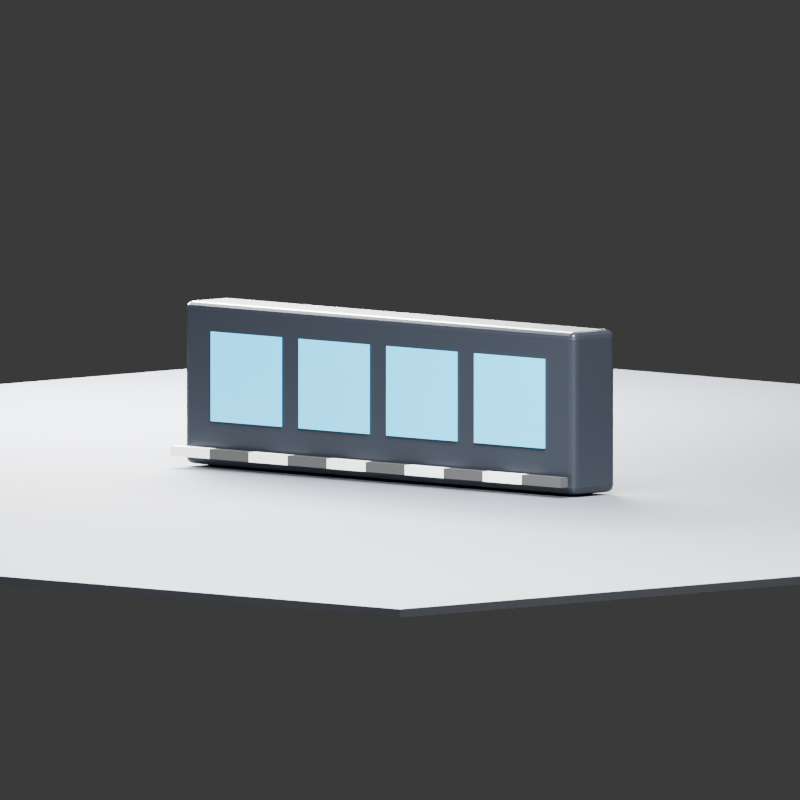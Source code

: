 # Source: fixture.blend  (saved by Blender 5.2.44; exported with 4.5.12 LTS)
import bpy
from mathutils import Matrix  # noqa: F401  (used for matrix-valued properties, if any)

bpy.ops.wm.read_factory_settings(use_empty=True)
scene = bpy.context.scene
scene.name = 'Scene'

# ---- materials (node trees are filled in below, after node groups)
mat_powder_coated_housing = bpy.data.materials.new('Powder-coated housing')
mat_powder_coated_housing.diffuse_color = (0.025, 0.03, 0.04, 1.0)
mat_lens = bpy.data.materials.new('Lens')
mat_lens.diffuse_color = (0.02, 0.22, 0.32, 1.0)
mat_floor = bpy.data.materials.new('Floor')
mat_floor.diffuse_color = (0.11, 0.12, 0.14, 1.0)
mat_scalemat0 = bpy.data.materials.new('ScaleMat0')
mat_scalemat0.diffuse_color = (0.9, 0.9, 0.9, 1.0)
mat_scalemat1 = bpy.data.materials.new('ScaleMat1')
mat_scalemat1.diffuse_color = (0.05, 0.05, 0.05, 1.0)
mat_scalemat2 = bpy.data.materials.new('ScaleMat2')
mat_scalemat2.diffuse_color = (0.9, 0.9, 0.9, 1.0)
mat_scalemat3 = bpy.data.materials.new('ScaleMat3')
mat_scalemat3.diffuse_color = (0.05, 0.05, 0.05, 1.0)
mat_scalemat4 = bpy.data.materials.new('ScaleMat4')
mat_scalemat4.diffuse_color = (0.9, 0.9, 0.9, 1.0)
mat_scalemat5 = bpy.data.materials.new('ScaleMat5')
mat_scalemat5.diffuse_color = (0.05, 0.05, 0.05, 1.0)
mat_scalemat6 = bpy.data.materials.new('ScaleMat6')
mat_scalemat6.diffuse_color = (0.9, 0.9, 0.9, 1.0)
mat_scalemat7 = bpy.data.materials.new('ScaleMat7')
mat_scalemat7.diffuse_color = (0.05, 0.05, 0.05, 1.0)
mat_scalemat8 = bpy.data.materials.new('ScaleMat8')
mat_scalemat8.diffuse_color = (0.9, 0.9, 0.9, 1.0)
mat_scalemat9 = bpy.data.materials.new('ScaleMat9')
mat_scalemat9.diffuse_color = (0.05, 0.05, 0.05, 1.0)

# ---- material node trees
mat_powder_coated_housing.use_nodes = True; mat_powder_coated_housing.node_tree.nodes.clear()
_N = mat_powder_coated_housing.node_tree.nodes; _L = mat_powder_coated_housing.node_tree.links
n0 = _N.new('ShaderNodeBsdfPrincipled'); n0.name = 'Principled BSDF'; n0.location = (-200, 100)
n0.inputs[0].default_value = (0.025, 0.03, 0.04, 1.0)
n0.inputs[1].default_value = 0.45
n0.inputs[2].default_value = 0.3
n0.inputs[10].default_value = 0.005
n1 = _N.new('ShaderNodeOutputMaterial'); n1.name = 'Material Output'; n1.location = (200, 100)
_L.new(n0.outputs[0], n1.inputs[0])
n1.is_active_output = True
mat_lens.use_nodes = True; mat_lens.node_tree.nodes.clear()
_N = mat_lens.node_tree.nodes; _L = mat_lens.node_tree.links
n0 = _N.new('ShaderNodeBsdfPrincipled'); n0.name = 'Principled BSDF'; n0.location = (-200, 100)
n0.inputs[0].default_value = (0.02, 0.22, 0.32, 1.0)
n0.inputs[2].default_value = 0.15
n0.inputs[10].default_value = 0.005
n0.inputs[27].default_value = (0.02, 0.45, 0.8, 1.0)
n0.inputs[28].default_value = 2.5
n1 = _N.new('ShaderNodeOutputMaterial'); n1.name = 'Material Output'; n1.location = (200, 100)
_L.new(n0.outputs[0], n1.inputs[0])
n1.is_active_output = True
mat_floor.use_nodes = True; mat_floor.node_tree.nodes.clear()
_N = mat_floor.node_tree.nodes; _L = mat_floor.node_tree.links
n0 = _N.new('ShaderNodeBsdfPrincipled'); n0.name = 'Principled BSDF'; n0.location = (-200, 100)
n0.inputs[0].default_value = (0.11, 0.12, 0.14, 1.0)
n0.inputs[2].default_value = 0.7
n0.inputs[10].default_value = 0.005
n1 = _N.new('ShaderNodeOutputMaterial'); n1.name = 'Material Output'; n1.location = (200, 100)
_L.new(n0.outputs[0], n1.inputs[0])
n1.is_active_output = True
mat_scalemat0.use_nodes = True; mat_scalemat0.node_tree.nodes.clear()
_N = mat_scalemat0.node_tree.nodes; _L = mat_scalemat0.node_tree.links
n0 = _N.new('ShaderNodeBsdfPrincipled'); n0.name = 'Principled BSDF'; n0.location = (-200, 100)
n0.inputs[0].default_value = (0.9, 0.9, 0.9, 1.0)
n0.inputs[2].default_value = 0.45
n0.inputs[10].default_value = 0.005
n1 = _N.new('ShaderNodeOutputMaterial'); n1.name = 'Material Output'; n1.location = (200, 100)
_L.new(n0.outputs[0], n1.inputs[0])
n1.is_active_output = True
mat_scalemat1.use_nodes = True; mat_scalemat1.node_tree.nodes.clear()
_N = mat_scalemat1.node_tree.nodes; _L = mat_scalemat1.node_tree.links
n0 = _N.new('ShaderNodeBsdfPrincipled'); n0.name = 'Principled BSDF'; n0.location = (-200, 100)
n0.inputs[0].default_value = (0.05, 0.05, 0.05, 1.0)
n0.inputs[2].default_value = 0.45
n0.inputs[10].default_value = 0.005
n1 = _N.new('ShaderNodeOutputMaterial'); n1.name = 'Material Output'; n1.location = (200, 100)
_L.new(n0.outputs[0], n1.inputs[0])
n1.is_active_output = True
mat_scalemat2.use_nodes = True; mat_scalemat2.node_tree.nodes.clear()
_N = mat_scalemat2.node_tree.nodes; _L = mat_scalemat2.node_tree.links
n0 = _N.new('ShaderNodeBsdfPrincipled'); n0.name = 'Principled BSDF'; n0.location = (-200, 100)
n0.inputs[0].default_value = (0.9, 0.9, 0.9, 1.0)
n0.inputs[2].default_value = 0.45
n0.inputs[10].default_value = 0.005
n1 = _N.new('ShaderNodeOutputMaterial'); n1.name = 'Material Output'; n1.location = (200, 100)
_L.new(n0.outputs[0], n1.inputs[0])
n1.is_active_output = True
mat_scalemat3.use_nodes = True; mat_scalemat3.node_tree.nodes.clear()
_N = mat_scalemat3.node_tree.nodes; _L = mat_scalemat3.node_tree.links
n0 = _N.new('ShaderNodeBsdfPrincipled'); n0.name = 'Principled BSDF'; n0.location = (-200, 100)
n0.inputs[0].default_value = (0.05, 0.05, 0.05, 1.0)
n0.inputs[2].default_value = 0.45
n0.inputs[10].default_value = 0.005
n1 = _N.new('ShaderNodeOutputMaterial'); n1.name = 'Material Output'; n1.location = (200, 100)
_L.new(n0.outputs[0], n1.inputs[0])
n1.is_active_output = True
mat_scalemat4.use_nodes = True; mat_scalemat4.node_tree.nodes.clear()
_N = mat_scalemat4.node_tree.nodes; _L = mat_scalemat4.node_tree.links
n0 = _N.new('ShaderNodeBsdfPrincipled'); n0.name = 'Principled BSDF'; n0.location = (-200, 100)
n0.inputs[0].default_value = (0.9, 0.9, 0.9, 1.0)
n0.inputs[2].default_value = 0.45
n0.inputs[10].default_value = 0.005
n1 = _N.new('ShaderNodeOutputMaterial'); n1.name = 'Material Output'; n1.location = (200, 100)
_L.new(n0.outputs[0], n1.inputs[0])
n1.is_active_output = True
mat_scalemat5.use_nodes = True; mat_scalemat5.node_tree.nodes.clear()
_N = mat_scalemat5.node_tree.nodes; _L = mat_scalemat5.node_tree.links
n0 = _N.new('ShaderNodeBsdfPrincipled'); n0.name = 'Principled BSDF'; n0.location = (-200, 100)
n0.inputs[0].default_value = (0.05, 0.05, 0.05, 1.0)
n0.inputs[2].default_value = 0.45
n0.inputs[10].default_value = 0.005
n1 = _N.new('ShaderNodeOutputMaterial'); n1.name = 'Material Output'; n1.location = (200, 100)
_L.new(n0.outputs[0], n1.inputs[0])
n1.is_active_output = True
mat_scalemat6.use_nodes = True; mat_scalemat6.node_tree.nodes.clear()
_N = mat_scalemat6.node_tree.nodes; _L = mat_scalemat6.node_tree.links
n0 = _N.new('ShaderNodeBsdfPrincipled'); n0.name = 'Principled BSDF'; n0.location = (-200, 100)
n0.inputs[0].default_value = (0.9, 0.9, 0.9, 1.0)
n0.inputs[2].default_value = 0.45
n0.inputs[10].default_value = 0.005
n1 = _N.new('ShaderNodeOutputMaterial'); n1.name = 'Material Output'; n1.location = (200, 100)
_L.new(n0.outputs[0], n1.inputs[0])
n1.is_active_output = True
mat_scalemat7.use_nodes = True; mat_scalemat7.node_tree.nodes.clear()
_N = mat_scalemat7.node_tree.nodes; _L = mat_scalemat7.node_tree.links
n0 = _N.new('ShaderNodeBsdfPrincipled'); n0.name = 'Principled BSDF'; n0.location = (-200, 100)
n0.inputs[0].default_value = (0.05, 0.05, 0.05, 1.0)
n0.inputs[2].default_value = 0.45
n0.inputs[10].default_value = 0.005
n1 = _N.new('ShaderNodeOutputMaterial'); n1.name = 'Material Output'; n1.location = (200, 100)
_L.new(n0.outputs[0], n1.inputs[0])
n1.is_active_output = True
mat_scalemat8.use_nodes = True; mat_scalemat8.node_tree.nodes.clear()
_N = mat_scalemat8.node_tree.nodes; _L = mat_scalemat8.node_tree.links
n0 = _N.new('ShaderNodeBsdfPrincipled'); n0.name = 'Principled BSDF'; n0.location = (-200, 100)
n0.inputs[0].default_value = (0.9, 0.9, 0.9, 1.0)
n0.inputs[2].default_value = 0.45
n0.inputs[10].default_value = 0.005
n1 = _N.new('ShaderNodeOutputMaterial'); n1.name = 'Material Output'; n1.location = (200, 100)
_L.new(n0.outputs[0], n1.inputs[0])
n1.is_active_output = True
mat_scalemat9.use_nodes = True; mat_scalemat9.node_tree.nodes.clear()
_N = mat_scalemat9.node_tree.nodes; _L = mat_scalemat9.node_tree.links
n0 = _N.new('ShaderNodeBsdfPrincipled'); n0.name = 'Principled BSDF'; n0.location = (-200, 100)
n0.inputs[0].default_value = (0.05, 0.05, 0.05, 1.0)
n0.inputs[2].default_value = 0.45
n0.inputs[10].default_value = 0.005
n1 = _N.new('ShaderNodeOutputMaterial'); n1.name = 'Material Output'; n1.location = (200, 100)
_L.new(n0.outputs[0], n1.inputs[0])
n1.is_active_output = True

# ---- world
world_fixture_preview_world = bpy.data.worlds.new('Fixture preview world'); scene.world = world_fixture_preview_world
world_fixture_preview_world.use_nodes = True; world_fixture_preview_world.node_tree.nodes.clear()
_N = world_fixture_preview_world.node_tree.nodes; _L = world_fixture_preview_world.node_tree.links
n0 = _N.new('ShaderNodeBackground'); n0.name = 'Background'; n0.location = (-200, 100)
n0.inputs[0].default_value = (0.05, 0.05, 0.05, 1.0)
n1 = _N.new('ShaderNodeOutputWorld'); n1.name = 'World Output'; n1.location = (200, 100)
_L.new(n0.outputs[0], n1.inputs[0])
n1.is_active_output = True
world_fixture_preview_world.color = (0.025, 0.03, 0.04)

# ---- cameras
cam_camera = bpy.data.cameras.new('Camera')
cam_camera.type = 'ORTHO'
cam_camera.ortho_scale = 1.45

# ---- lights
light_area = bpy.data.lights.new('Area', 'AREA')
light_area.energy = 950.0
light_area.shape = 'DISK'
light_area.size = 2.0
light_area.size_y = 1.0
light_area_001 = bpy.data.lights.new('Area.001', 'AREA')
light_area_001.energy = 650.0
light_area_001.size = 1.5
light_area_001.size_y = 1.0

# ---- meshes
me_cube = bpy.data.meshes.new('Cube')
me_cube.from_pydata([(-0.5, -0.055, -0.148), (-0.5, -0.055, 0.148), (-0.5, 0.055, -0.148), (-0.5, 0.055, 0.148), (0.5, -0.055, -0.148), (0.5, -0.055, 0.148), (0.5, 0.055, -0.148), (0.5, 0.055, 0.148)], [], [(0, 1, 3, 2), (2, 3, 7, 6), (6, 7, 5, 4), (4, 5, 1, 0), (2, 6, 4, 0), (7, 3, 1, 5)])
_uv = me_cube.uv_layers.new(name='UVMap')
_uv.uv.foreach_set('vector', [0.375, 0.0, 0.625, 0.0, 0.625, 0.25, 0.375, 0.25, 0.375, 0.25, 0.625, 0.25, 0.625, 0.5, 0.375, 0.5, 0.375, 0.5, 0.625, 0.5, 0.625, 0.75, 0.375, 0.75, 0.375, 0.75, 0.625, 0.75, 0.625, 1.0, 0.375, 1.0, 0.125, 0.5, 0.375, 0.5, 0.375, 0.75, 0.125, 0.75, 0.625, 0.5, 0.875, 0.5, 0.875, 0.75, 0.625, 0.75])
me_cube.materials.append(mat_powder_coated_housing)
me_cube.update()
me_cube_001 = bpy.data.meshes.new('Cube.001')
me_cube_001.from_pydata([(-0.09, -0.00165, -0.0814), (-0.09, -0.00165, 0.0814), (-0.09, 0.00165, -0.0814), (-0.09, 0.00165, 0.0814), (0.09, -0.00165, -0.0814), (0.09, -0.00165, 0.0814), (0.09, 0.00165, -0.0814), (0.09, 0.00165, 0.0814)], [], [(0, 1, 3, 2), (2, 3, 7, 6), (6, 7, 5, 4), (4, 5, 1, 0), (2, 6, 4, 0), (7, 3, 1, 5)])
_uv = me_cube_001.uv_layers.new(name='UVMap')
_uv.uv.foreach_set('vector', [0.375, 0.0, 0.625, 0.0, 0.625, 0.25, 0.375, 0.25, 0.375, 0.25, 0.625, 0.25, 0.625, 0.5, 0.375, 0.5, 0.375, 0.5, 0.625, 0.5, 0.625, 0.75, 0.375, 0.75, 0.375, 0.75, 0.625, 0.75, 0.625, 1.0, 0.375, 1.0, 0.125, 0.5, 0.375, 0.5, 0.375, 0.75, 0.125, 0.75, 0.625, 0.5, 0.875, 0.5, 0.875, 0.75, 0.625, 0.75])
me_cube_001.materials.append(mat_lens)
me_cube_001.update()
me_cube_002 = bpy.data.meshes.new('Cube.002')
me_cube_002.from_pydata([(-0.09, -0.00165, -0.0814), (-0.09, -0.00165, 0.0814), (-0.09, 0.00165, -0.0814), (-0.09, 0.00165, 0.0814), (0.09, -0.00165, -0.0814), (0.09, -0.00165, 0.0814), (0.09, 0.00165, -0.0814), (0.09, 0.00165, 0.0814)], [], [(0, 1, 3, 2), (2, 3, 7, 6), (6, 7, 5, 4), (4, 5, 1, 0), (2, 6, 4, 0), (7, 3, 1, 5)])
_uv = me_cube_002.uv_layers.new(name='UVMap')
_uv.uv.foreach_set('vector', [0.375, 0.0, 0.625, 0.0, 0.625, 0.25, 0.375, 0.25, 0.375, 0.25, 0.625, 0.25, 0.625, 0.5, 0.375, 0.5, 0.375, 0.5, 0.625, 0.5, 0.625, 0.75, 0.375, 0.75, 0.375, 0.75, 0.625, 0.75, 0.625, 1.0, 0.375, 1.0, 0.125, 0.5, 0.375, 0.5, 0.375, 0.75, 0.125, 0.75, 0.625, 0.5, 0.875, 0.5, 0.875, 0.75, 0.625, 0.75])
me_cube_002.materials.append(mat_lens)
me_cube_002.update()
me_cube_003 = bpy.data.meshes.new('Cube.003')
me_cube_003.from_pydata([(-0.09, -0.00165, -0.0814), (-0.09, -0.00165, 0.0814), (-0.09, 0.00165, -0.0814), (-0.09, 0.00165, 0.0814), (0.09, -0.00165, -0.0814), (0.09, -0.00165, 0.0814), (0.09, 0.00165, -0.0814), (0.09, 0.00165, 0.0814)], [], [(0, 1, 3, 2), (2, 3, 7, 6), (6, 7, 5, 4), (4, 5, 1, 0), (2, 6, 4, 0), (7, 3, 1, 5)])
_uv = me_cube_003.uv_layers.new(name='UVMap')
_uv.uv.foreach_set('vector', [0.375, 0.0, 0.625, 0.0, 0.625, 0.25, 0.375, 0.25, 0.375, 0.25, 0.625, 0.25, 0.625, 0.5, 0.375, 0.5, 0.375, 0.5, 0.625, 0.5, 0.625, 0.75, 0.375, 0.75, 0.375, 0.75, 0.625, 0.75, 0.625, 1.0, 0.375, 1.0, 0.125, 0.5, 0.375, 0.5, 0.375, 0.75, 0.125, 0.75, 0.625, 0.5, 0.875, 0.5, 0.875, 0.75, 0.625, 0.75])
me_cube_003.materials.append(mat_lens)
me_cube_003.update()
me_cube_004 = bpy.data.meshes.new('Cube.004')
me_cube_004.from_pydata([(-0.09, -0.00165, -0.0814), (-0.09, -0.00165, 0.0814), (-0.09, 0.00165, -0.0814), (-0.09, 0.00165, 0.0814), (0.09, -0.00165, -0.0814), (0.09, -0.00165, 0.0814), (0.09, 0.00165, -0.0814), (0.09, 0.00165, 0.0814)], [], [(0, 1, 3, 2), (2, 3, 7, 6), (6, 7, 5, 4), (4, 5, 1, 0), (2, 6, 4, 0), (7, 3, 1, 5)])
_uv = me_cube_004.uv_layers.new(name='UVMap')
_uv.uv.foreach_set('vector', [0.375, 0.0, 0.625, 0.0, 0.625, 0.25, 0.375, 0.25, 0.375, 0.25, 0.625, 0.25, 0.625, 0.5, 0.375, 0.5, 0.375, 0.5, 0.625, 0.5, 0.625, 0.75, 0.375, 0.75, 0.375, 0.75, 0.625, 0.75, 0.625, 1.0, 0.375, 1.0, 0.125, 0.5, 0.375, 0.5, 0.375, 0.75, 0.125, 0.75, 0.625, 0.5, 0.875, 0.5, 0.875, 0.75, 0.625, 0.75])
me_cube_004.materials.append(mat_lens)
me_cube_004.update()
me_cube_005 = bpy.data.meshes.new('Cube.005')
me_cube_005.from_pydata([(-2.0, -2.0, -0.0075), (-2.0, -2.0, 0.0075), (-2.0, 2.0, -0.0075), (-2.0, 2.0, 0.0075), (2.0, -2.0, -0.0075), (2.0, -2.0, 0.0075), (2.0, 2.0, -0.0075), (2.0, 2.0, 0.0075)], [], [(0, 1, 3, 2), (2, 3, 7, 6), (6, 7, 5, 4), (4, 5, 1, 0), (2, 6, 4, 0), (7, 3, 1, 5)])
_uv = me_cube_005.uv_layers.new(name='UVMap')
_uv.uv.foreach_set('vector', [0.375, 0.0, 0.625, 0.0, 0.625, 0.25, 0.375, 0.25, 0.375, 0.25, 0.625, 0.25, 0.625, 0.5, 0.375, 0.5, 0.375, 0.5, 0.625, 0.5, 0.625, 0.75, 0.375, 0.75, 0.375, 0.75, 0.625, 0.75, 0.625, 1.0, 0.375, 1.0, 0.125, 0.5, 0.375, 0.5, 0.375, 0.75, 0.125, 0.75, 0.625, 0.5, 0.875, 0.5, 0.875, 0.75, 0.625, 0.75])
me_cube_005.materials.append(mat_floor)
me_cube_005.update()
me_cube_006 = bpy.data.meshes.new('Cube.006')
me_cube_006.from_pydata([(-0.05, -0.009, -0.009), (-0.05, -0.009, 0.009), (-0.05, 0.009, -0.009), (-0.05, 0.009, 0.009), (0.05, -0.009, -0.009), (0.05, -0.009, 0.009), (0.05, 0.009, -0.009), (0.05, 0.009, 0.009)], [], [(0, 1, 3, 2), (2, 3, 7, 6), (6, 7, 5, 4), (4, 5, 1, 0), (2, 6, 4, 0), (7, 3, 1, 5)])
_uv = me_cube_006.uv_layers.new(name='UVMap')
_uv.uv.foreach_set('vector', [0.375, 0.0, 0.625, 0.0, 0.625, 0.25, 0.375, 0.25, 0.375, 0.25, 0.625, 0.25, 0.625, 0.5, 0.375, 0.5, 0.375, 0.5, 0.625, 0.5, 0.625, 0.75, 0.375, 0.75, 0.375, 0.75, 0.625, 0.75, 0.625, 1.0, 0.375, 1.0, 0.125, 0.5, 0.375, 0.5, 0.375, 0.75, 0.125, 0.75, 0.625, 0.5, 0.875, 0.5, 0.875, 0.75, 0.625, 0.75])
me_cube_006.materials.append(mat_scalemat0)
me_cube_006.update()
me_cube_007 = bpy.data.meshes.new('Cube.007')
me_cube_007.from_pydata([(-0.05, -0.009, -0.009), (-0.05, -0.009, 0.009), (-0.05, 0.009, -0.009), (-0.05, 0.009, 0.009), (0.05, -0.009, -0.009), (0.05, -0.009, 0.009), (0.05, 0.009, -0.009), (0.05, 0.009, 0.009)], [], [(0, 1, 3, 2), (2, 3, 7, 6), (6, 7, 5, 4), (4, 5, 1, 0), (2, 6, 4, 0), (7, 3, 1, 5)])
_uv = me_cube_007.uv_layers.new(name='UVMap')
_uv.uv.foreach_set('vector', [0.375, 0.0, 0.625, 0.0, 0.625, 0.25, 0.375, 0.25, 0.375, 0.25, 0.625, 0.25, 0.625, 0.5, 0.375, 0.5, 0.375, 0.5, 0.625, 0.5, 0.625, 0.75, 0.375, 0.75, 0.375, 0.75, 0.625, 0.75, 0.625, 1.0, 0.375, 1.0, 0.125, 0.5, 0.375, 0.5, 0.375, 0.75, 0.125, 0.75, 0.625, 0.5, 0.875, 0.5, 0.875, 0.75, 0.625, 0.75])
me_cube_007.materials.append(mat_scalemat1)
me_cube_007.update()
me_cube_008 = bpy.data.meshes.new('Cube.008')
me_cube_008.from_pydata([(-0.05, -0.009, -0.009), (-0.05, -0.009, 0.009), (-0.05, 0.009, -0.009), (-0.05, 0.009, 0.009), (0.05, -0.009, -0.009), (0.05, -0.009, 0.009), (0.05, 0.009, -0.009), (0.05, 0.009, 0.009)], [], [(0, 1, 3, 2), (2, 3, 7, 6), (6, 7, 5, 4), (4, 5, 1, 0), (2, 6, 4, 0), (7, 3, 1, 5)])
_uv = me_cube_008.uv_layers.new(name='UVMap')
_uv.uv.foreach_set('vector', [0.375, 0.0, 0.625, 0.0, 0.625, 0.25, 0.375, 0.25, 0.375, 0.25, 0.625, 0.25, 0.625, 0.5, 0.375, 0.5, 0.375, 0.5, 0.625, 0.5, 0.625, 0.75, 0.375, 0.75, 0.375, 0.75, 0.625, 0.75, 0.625, 1.0, 0.375, 1.0, 0.125, 0.5, 0.375, 0.5, 0.375, 0.75, 0.125, 0.75, 0.625, 0.5, 0.875, 0.5, 0.875, 0.75, 0.625, 0.75])
me_cube_008.materials.append(mat_scalemat2)
me_cube_008.update()
me_cube_009 = bpy.data.meshes.new('Cube.009')
me_cube_009.from_pydata([(-0.05, -0.009, -0.009), (-0.05, -0.009, 0.009), (-0.05, 0.009, -0.009), (-0.05, 0.009, 0.009), (0.05, -0.009, -0.009), (0.05, -0.009, 0.009), (0.05, 0.009, -0.009), (0.05, 0.009, 0.009)], [], [(0, 1, 3, 2), (2, 3, 7, 6), (6, 7, 5, 4), (4, 5, 1, 0), (2, 6, 4, 0), (7, 3, 1, 5)])
_uv = me_cube_009.uv_layers.new(name='UVMap')
_uv.uv.foreach_set('vector', [0.375, 0.0, 0.625, 0.0, 0.625, 0.25, 0.375, 0.25, 0.375, 0.25, 0.625, 0.25, 0.625, 0.5, 0.375, 0.5, 0.375, 0.5, 0.625, 0.5, 0.625, 0.75, 0.375, 0.75, 0.375, 0.75, 0.625, 0.75, 0.625, 1.0, 0.375, 1.0, 0.125, 0.5, 0.375, 0.5, 0.375, 0.75, 0.125, 0.75, 0.625, 0.5, 0.875, 0.5, 0.875, 0.75, 0.625, 0.75])
me_cube_009.materials.append(mat_scalemat3)
me_cube_009.update()
me_cube_010 = bpy.data.meshes.new('Cube.010')
me_cube_010.from_pydata([(-0.05, -0.009, -0.009), (-0.05, -0.009, 0.009), (-0.05, 0.009, -0.009), (-0.05, 0.009, 0.009), (0.05, -0.009, -0.009), (0.05, -0.009, 0.009), (0.05, 0.009, -0.009), (0.05, 0.009, 0.009)], [], [(0, 1, 3, 2), (2, 3, 7, 6), (6, 7, 5, 4), (4, 5, 1, 0), (2, 6, 4, 0), (7, 3, 1, 5)])
_uv = me_cube_010.uv_layers.new(name='UVMap')
_uv.uv.foreach_set('vector', [0.375, 0.0, 0.625, 0.0, 0.625, 0.25, 0.375, 0.25, 0.375, 0.25, 0.625, 0.25, 0.625, 0.5, 0.375, 0.5, 0.375, 0.5, 0.625, 0.5, 0.625, 0.75, 0.375, 0.75, 0.375, 0.75, 0.625, 0.75, 0.625, 1.0, 0.375, 1.0, 0.125, 0.5, 0.375, 0.5, 0.375, 0.75, 0.125, 0.75, 0.625, 0.5, 0.875, 0.5, 0.875, 0.75, 0.625, 0.75])
me_cube_010.materials.append(mat_scalemat4)
me_cube_010.update()
me_cube_011 = bpy.data.meshes.new('Cube.011')
me_cube_011.from_pydata([(-0.05, -0.009, -0.009), (-0.05, -0.009, 0.009), (-0.05, 0.009, -0.009), (-0.05, 0.009, 0.009), (0.05, -0.009, -0.009), (0.05, -0.009, 0.009), (0.05, 0.009, -0.009), (0.05, 0.009, 0.009)], [], [(0, 1, 3, 2), (2, 3, 7, 6), (6, 7, 5, 4), (4, 5, 1, 0), (2, 6, 4, 0), (7, 3, 1, 5)])
_uv = me_cube_011.uv_layers.new(name='UVMap')
_uv.uv.foreach_set('vector', [0.375, 0.0, 0.625, 0.0, 0.625, 0.25, 0.375, 0.25, 0.375, 0.25, 0.625, 0.25, 0.625, 0.5, 0.375, 0.5, 0.375, 0.5, 0.625, 0.5, 0.625, 0.75, 0.375, 0.75, 0.375, 0.75, 0.625, 0.75, 0.625, 1.0, 0.375, 1.0, 0.125, 0.5, 0.375, 0.5, 0.375, 0.75, 0.125, 0.75, 0.625, 0.5, 0.875, 0.5, 0.875, 0.75, 0.625, 0.75])
me_cube_011.materials.append(mat_scalemat5)
me_cube_011.update()
me_cube_012 = bpy.data.meshes.new('Cube.012')
me_cube_012.from_pydata([(-0.05, -0.009, -0.009), (-0.05, -0.009, 0.009), (-0.05, 0.009, -0.009), (-0.05, 0.009, 0.009), (0.05, -0.009, -0.009), (0.05, -0.009, 0.009), (0.05, 0.009, -0.009), (0.05, 0.009, 0.009)], [], [(0, 1, 3, 2), (2, 3, 7, 6), (6, 7, 5, 4), (4, 5, 1, 0), (2, 6, 4, 0), (7, 3, 1, 5)])
_uv = me_cube_012.uv_layers.new(name='UVMap')
_uv.uv.foreach_set('vector', [0.375, 0.0, 0.625, 0.0, 0.625, 0.25, 0.375, 0.25, 0.375, 0.25, 0.625, 0.25, 0.625, 0.5, 0.375, 0.5, 0.375, 0.5, 0.625, 0.5, 0.625, 0.75, 0.375, 0.75, 0.375, 0.75, 0.625, 0.75, 0.625, 1.0, 0.375, 1.0, 0.125, 0.5, 0.375, 0.5, 0.375, 0.75, 0.125, 0.75, 0.625, 0.5, 0.875, 0.5, 0.875, 0.75, 0.625, 0.75])
me_cube_012.materials.append(mat_scalemat6)
me_cube_012.update()
me_cube_013 = bpy.data.meshes.new('Cube.013')
me_cube_013.from_pydata([(-0.05, -0.009, -0.009), (-0.05, -0.009, 0.009), (-0.05, 0.009, -0.009), (-0.05, 0.009, 0.009), (0.05, -0.009, -0.009), (0.05, -0.009, 0.009), (0.05, 0.009, -0.009), (0.05, 0.009, 0.009)], [], [(0, 1, 3, 2), (2, 3, 7, 6), (6, 7, 5, 4), (4, 5, 1, 0), (2, 6, 4, 0), (7, 3, 1, 5)])
_uv = me_cube_013.uv_layers.new(name='UVMap')
_uv.uv.foreach_set('vector', [0.375, 0.0, 0.625, 0.0, 0.625, 0.25, 0.375, 0.25, 0.375, 0.25, 0.625, 0.25, 0.625, 0.5, 0.375, 0.5, 0.375, 0.5, 0.625, 0.5, 0.625, 0.75, 0.375, 0.75, 0.375, 0.75, 0.625, 0.75, 0.625, 1.0, 0.375, 1.0, 0.125, 0.5, 0.375, 0.5, 0.375, 0.75, 0.125, 0.75, 0.625, 0.5, 0.875, 0.5, 0.875, 0.75, 0.625, 0.75])
me_cube_013.materials.append(mat_scalemat7)
me_cube_013.update()
me_cube_014 = bpy.data.meshes.new('Cube.014')
me_cube_014.from_pydata([(-0.05, -0.009, -0.009), (-0.05, -0.009, 0.009), (-0.05, 0.009, -0.009), (-0.05, 0.009, 0.009), (0.05, -0.009, -0.009), (0.05, -0.009, 0.009), (0.05, 0.009, -0.009), (0.05, 0.009, 0.009)], [], [(0, 1, 3, 2), (2, 3, 7, 6), (6, 7, 5, 4), (4, 5, 1, 0), (2, 6, 4, 0), (7, 3, 1, 5)])
_uv = me_cube_014.uv_layers.new(name='UVMap')
_uv.uv.foreach_set('vector', [0.375, 0.0, 0.625, 0.0, 0.625, 0.25, 0.375, 0.25, 0.375, 0.25, 0.625, 0.25, 0.625, 0.5, 0.375, 0.5, 0.375, 0.5, 0.625, 0.5, 0.625, 0.75, 0.375, 0.75, 0.375, 0.75, 0.625, 0.75, 0.625, 1.0, 0.375, 1.0, 0.125, 0.5, 0.375, 0.5, 0.375, 0.75, 0.125, 0.75, 0.625, 0.5, 0.875, 0.5, 0.875, 0.75, 0.625, 0.75])
me_cube_014.materials.append(mat_scalemat8)
me_cube_014.update()
me_cube_015 = bpy.data.meshes.new('Cube.015')
me_cube_015.from_pydata([(-0.05, -0.009, -0.009), (-0.05, -0.009, 0.009), (-0.05, 0.009, -0.009), (-0.05, 0.009, 0.009), (0.05, -0.009, -0.009), (0.05, -0.009, 0.009), (0.05, 0.009, -0.009), (0.05, 0.009, 0.009)], [], [(0, 1, 3, 2), (2, 3, 7, 6), (6, 7, 5, 4), (4, 5, 1, 0), (2, 6, 4, 0), (7, 3, 1, 5)])
_uv = me_cube_015.uv_layers.new(name='UVMap')
_uv.uv.foreach_set('vector', [0.375, 0.0, 0.625, 0.0, 0.625, 0.25, 0.375, 0.25, 0.375, 0.25, 0.625, 0.25, 0.625, 0.5, 0.375, 0.5, 0.375, 0.5, 0.625, 0.5, 0.625, 0.75, 0.375, 0.75, 0.375, 0.75, 0.625, 0.75, 0.625, 1.0, 0.375, 1.0, 0.125, 0.5, 0.375, 0.5, 0.375, 0.75, 0.125, 0.75, 0.625, 0.5, 0.875, 0.5, 0.875, 0.75, 0.625, 0.75])
me_cube_015.materials.append(mat_scalemat9)
me_cube_015.update()

# ---- objects
ob_body = bpy.data.objects.new('Body', me_cube)
ob_lens_01 = bpy.data.objects.new('Lens.01', me_cube_001)
ob_lens_02 = bpy.data.objects.new('Lens.02', me_cube_002)
ob_lens_03 = bpy.data.objects.new('Lens.03', me_cube_003)
ob_lens_04 = bpy.data.objects.new('Lens.04', me_cube_004)
ob_preview_floor = bpy.data.objects.new('Preview floor', me_cube_005)
ob_scale_0 = bpy.data.objects.new('Scale 0', me_cube_006)
ob_scale_1 = bpy.data.objects.new('Scale 1', me_cube_007)
ob_scale_2 = bpy.data.objects.new('Scale 2', me_cube_008)
ob_scale_3 = bpy.data.objects.new('Scale 3', me_cube_009)
ob_scale_4 = bpy.data.objects.new('Scale 4', me_cube_010)
ob_scale_5 = bpy.data.objects.new('Scale 5', me_cube_011)
ob_scale_6 = bpy.data.objects.new('Scale 6', me_cube_012)
ob_scale_7 = bpy.data.objects.new('Scale 7', me_cube_013)
ob_scale_8 = bpy.data.objects.new('Scale 8', me_cube_014)
ob_scale_9 = bpy.data.objects.new('Scale 9', me_cube_015)
ob_area = bpy.data.objects.new('Area', light_area)
ob_area_001 = bpy.data.objects.new('Area.001', light_area_001)
ob_camera = bpy.data.objects.new('Camera', cam_camera)

# ---- transforms, parenting, visibility, modifiers, constraints
ob_body.location = (0.0, 0.0, 0.148)
_m = ob_body.modifiers.new('Edge softening', 'BEVEL')
_m.width = 0.0132
_m.width_pct = 0.0132
_m.segments = 3
ob_lens_01.location = (-0.3375, -0.05665, 0.1628)
_m = ob_lens_01.modifiers.new('Edge softening', 'BEVEL')
_m.width = 0.000396
_m.width_pct = 0.000396
_m.segments = 3
ob_lens_02.location = (-0.1125, -0.05665, 0.1628)
_m = ob_lens_02.modifiers.new('Edge softening', 'BEVEL')
_m.width = 0.000396
_m.width_pct = 0.000396
_m.segments = 3
ob_lens_03.location = (0.1125, -0.05665, 0.1628)
_m = ob_lens_03.modifiers.new('Edge softening', 'BEVEL')
_m.width = 0.000396
_m.width_pct = 0.000396
_m.segments = 3
ob_lens_04.location = (0.3375, -0.05665, 0.1628)
_m = ob_lens_04.modifiers.new('Edge softening', 'BEVEL')
_m.width = 0.000396
_m.width_pct = 0.000396
_m.segments = 3
ob_preview_floor.location = (0.0, 0.0, -0.012)
ob_scale_0.location = (-0.45, -0.0792, 0.025)
ob_scale_1.location = (-0.35, -0.0792, 0.025)
ob_scale_2.location = (-0.25, -0.0792, 0.025)
ob_scale_3.location = (-0.15, -0.0792, 0.025)
ob_scale_4.location = (-0.05, -0.0792, 0.025)
ob_scale_5.location = (0.05, -0.0792, 0.025)
ob_scale_6.location = (0.15, -0.0792, 0.025)
ob_scale_7.location = (0.25, -0.0792, 0.025)
ob_scale_8.location = (0.35, -0.0792, 0.025)
ob_scale_9.location = (0.45, -0.0792, 0.025)
ob_area.location = (1.6, -1.5, 2.2)
ob_area_001.location = (-1.6, 0.8, 1.1)
ob_camera.location = (2.2, -2.2, 0.3996)
ob_camera.rotation_euler = (1.488, -4.637e-08, 0.7854)

# ---- collection membership
scene.collection.objects.link(ob_body)
scene.collection.objects.link(ob_lens_01)
scene.collection.objects.link(ob_lens_02)
scene.collection.objects.link(ob_lens_03)
scene.collection.objects.link(ob_lens_04)
scene.collection.objects.link(ob_preview_floor)
scene.collection.objects.link(ob_scale_0)
scene.collection.objects.link(ob_scale_1)
scene.collection.objects.link(ob_scale_2)
scene.collection.objects.link(ob_scale_3)
scene.collection.objects.link(ob_scale_4)
scene.collection.objects.link(ob_scale_5)
scene.collection.objects.link(ob_scale_6)
scene.collection.objects.link(ob_scale_7)
scene.collection.objects.link(ob_scale_8)
scene.collection.objects.link(ob_scale_9)
scene.collection.objects.link(ob_area)
scene.collection.objects.link(ob_area_001)
scene.collection.objects.link(ob_camera)

# ---- scene / render settings (as saved in the file)
scene.camera = ob_camera
scene.frame_start = 1; scene.frame_end = 250; scene.frame_set(1)
scene.render.engine = 'BLENDER_WORKBENCH'
scene.render.resolution_x = 512
scene.render.resolution_y = 512
scene.render.bake_bias = 0.0
scene.render.bake_samples = 0
scene.render.compositor_device = 'GPU'
scene.eevee.use_volume_custom_range = False
scene.eevee.fast_gi_thickness_near = 0.1
scene.eevee.fast_gi_thickness_far = 0.0
scene.eevee.ray_tracing_options.screen_trace_thickness = 0.1
bpy.context.view_layer.update()
